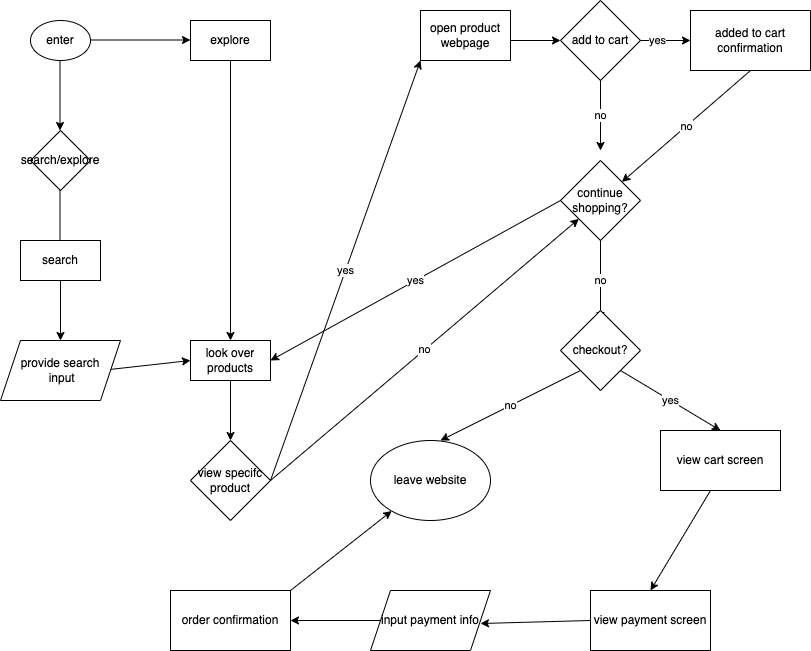

The diagram above was exported from draw.io. Its source (the exported page's mxGraphModel, read from the mxfile embedded in the PNG):
<mxGraphModel dx="998" dy="628" grid="1" gridSize="10" guides="1" tooltips="1" connect="1" arrows="1" fold="1" page="1" pageScale="1" pageWidth="850" pageHeight="1100" math="0" shadow="0">
  <root>
    <mxCell id="0" />
    <mxCell id="1" parent="0" />
    <mxCell id="22" value="enter" style="ellipse;whiteSpace=wrap;html=1;" vertex="1" parent="1">
      <mxGeometry x="50" y="100" width="60" height="40" as="geometry" />
    </mxCell>
    <mxCell id="23" value="" style="endArrow=classic;html=1;" edge="1" parent="1">
      <mxGeometry width="50" height="50" relative="1" as="geometry">
        <mxPoint x="79.5" y="140" as="sourcePoint" />
        <mxPoint x="79.5" y="210" as="targetPoint" />
      </mxGeometry>
    </mxCell>
    <mxCell id="24" value="search/explore" style="rhombus;whiteSpace=wrap;html=1;" vertex="1" parent="1">
      <mxGeometry x="50" y="210" width="60" height="60" as="geometry" />
    </mxCell>
    <mxCell id="25" value="" style="endArrow=classic;html=1;" edge="1" parent="1">
      <mxGeometry width="50" height="50" relative="1" as="geometry">
        <mxPoint x="79.5" y="270" as="sourcePoint" />
        <mxPoint x="79.5" y="330" as="targetPoint" />
      </mxGeometry>
    </mxCell>
    <mxCell id="26" value="search" style="rounded=0;whiteSpace=wrap;html=1;" vertex="1" parent="1">
      <mxGeometry x="40" y="320" width="80" height="40" as="geometry" />
    </mxCell>
    <mxCell id="27" value="" style="endArrow=classic;html=1;" edge="1" parent="1">
      <mxGeometry width="50" height="50" relative="1" as="geometry">
        <mxPoint x="110" y="119.5" as="sourcePoint" />
        <mxPoint x="210" y="119.5" as="targetPoint" />
      </mxGeometry>
    </mxCell>
    <mxCell id="28" value="explore" style="rounded=0;whiteSpace=wrap;html=1;" vertex="1" parent="1">
      <mxGeometry x="210" y="100" width="80" height="40" as="geometry" />
    </mxCell>
    <mxCell id="30" value="provde search input" style="rounded=0;whiteSpace=wrap;html=1;" vertex="1" parent="1">
      <mxGeometry x="40" y="420" width="80" height="40" as="geometry" />
    </mxCell>
    <mxCell id="32" value="look over products" style="rounded=0;whiteSpace=wrap;html=1;" vertex="1" parent="1">
      <mxGeometry x="210" y="420" width="80" height="40" as="geometry" />
    </mxCell>
    <mxCell id="36" value="" style="endArrow=classic;html=1;" edge="1" parent="1" target="30">
      <mxGeometry width="50" height="50" relative="1" as="geometry">
        <mxPoint x="80" y="360" as="sourcePoint" />
        <mxPoint x="130" y="310" as="targetPoint" />
      </mxGeometry>
    </mxCell>
    <mxCell id="37" value="" style="endArrow=classic;html=1;entryX=0;entryY=0.5;entryDx=0;entryDy=0;" edge="1" parent="1" target="32">
      <mxGeometry width="50" height="50" relative="1" as="geometry">
        <mxPoint x="120" y="450" as="sourcePoint" />
        <mxPoint x="170" y="400" as="targetPoint" />
      </mxGeometry>
    </mxCell>
    <mxCell id="38" value="" style="endArrow=classic;html=1;entryX=0.5;entryY=0;entryDx=0;entryDy=0;" edge="1" parent="1" target="32">
      <mxGeometry width="50" height="50" relative="1" as="geometry">
        <mxPoint x="250" y="140" as="sourcePoint" />
        <mxPoint x="300" y="90" as="targetPoint" />
      </mxGeometry>
    </mxCell>
    <mxCell id="39" value="" style="endArrow=classic;html=1;" edge="1" parent="1">
      <mxGeometry width="50" height="50" relative="1" as="geometry">
        <mxPoint x="250" y="460" as="sourcePoint" />
        <mxPoint x="250" y="520" as="targetPoint" />
      </mxGeometry>
    </mxCell>
    <mxCell id="40" value="view specifc product" style="rhombus;whiteSpace=wrap;html=1;" vertex="1" parent="1">
      <mxGeometry x="210" y="520" width="80" height="80" as="geometry" />
    </mxCell>
    <mxCell id="41" value="yes" style="endArrow=classic;html=1;entryX=0;entryY=1;entryDx=0;entryDy=0;" edge="1" parent="1" target="42">
      <mxGeometry width="50" height="50" relative="1" as="geometry">
        <mxPoint x="290" y="560" as="sourcePoint" />
        <mxPoint x="450" y="150" as="targetPoint" />
      </mxGeometry>
    </mxCell>
    <mxCell id="42" value="open product webpage" style="rounded=0;whiteSpace=wrap;html=1;" vertex="1" parent="1">
      <mxGeometry x="440" y="90" width="90" height="50" as="geometry" />
    </mxCell>
    <mxCell id="44" value="" style="endArrow=classic;html=1;" edge="1" parent="1">
      <mxGeometry width="50" height="50" relative="1" as="geometry">
        <mxPoint x="530" y="120" as="sourcePoint" />
        <mxPoint x="580" y="120" as="targetPoint" />
      </mxGeometry>
    </mxCell>
    <mxCell id="45" value="add to cart" style="rhombus;whiteSpace=wrap;html=1;" vertex="1" parent="1">
      <mxGeometry x="580" y="80" width="80" height="80" as="geometry" />
    </mxCell>
    <mxCell id="46" value="" style="endArrow=classic;html=1;" edge="1" parent="1">
      <mxGeometry width="50" height="50" relative="1" as="geometry">
        <mxPoint x="660" y="120" as="sourcePoint" />
        <mxPoint x="710" y="120" as="targetPoint" />
      </mxGeometry>
    </mxCell>
    <mxCell id="48" value="yes" style="edgeLabel;html=1;align=center;verticalAlign=middle;resizable=0;points=[];" vertex="1" connectable="0" parent="46">
      <mxGeometry x="-0.3519" y="1" relative="1" as="geometry">
        <mxPoint as="offset" />
      </mxGeometry>
    </mxCell>
    <mxCell id="47" value="added to cart confirmation" style="rounded=0;whiteSpace=wrap;html=1;" vertex="1" parent="1">
      <mxGeometry x="710" y="90" width="120" height="60" as="geometry" />
    </mxCell>
    <mxCell id="49" value="continue shopping?" style="rhombus;whiteSpace=wrap;html=1;" vertex="1" parent="1">
      <mxGeometry x="580" y="240" width="80" height="80" as="geometry" />
    </mxCell>
    <mxCell id="50" value="no" style="endArrow=classic;html=1;" edge="1" parent="1">
      <mxGeometry width="50" height="50" relative="1" as="geometry">
        <mxPoint x="620" y="160" as="sourcePoint" />
        <mxPoint x="620" y="230" as="targetPoint" />
      </mxGeometry>
    </mxCell>
    <mxCell id="51" value="no" style="endArrow=classic;html=1;" edge="1" parent="1" target="49">
      <mxGeometry width="50" height="50" relative="1" as="geometry">
        <mxPoint x="770" y="150" as="sourcePoint" />
        <mxPoint x="820" y="100" as="targetPoint" />
      </mxGeometry>
    </mxCell>
    <mxCell id="52" value="no" style="endArrow=classic;html=1;" edge="1" parent="1" target="49">
      <mxGeometry width="50" height="50" relative="1" as="geometry">
        <mxPoint x="290" y="560" as="sourcePoint" />
        <mxPoint x="340" y="510" as="targetPoint" />
      </mxGeometry>
    </mxCell>
    <mxCell id="53" value="yes" style="endArrow=classic;html=1;entryX=1;entryY=0.5;entryDx=0;entryDy=0;" edge="1" parent="1" target="32">
      <mxGeometry width="50" height="50" relative="1" as="geometry">
        <mxPoint x="580" y="280" as="sourcePoint" />
        <mxPoint x="630" y="230" as="targetPoint" />
      </mxGeometry>
    </mxCell>
    <mxCell id="54" value="no" style="endArrow=classic;html=1;" edge="1" parent="1">
      <mxGeometry width="50" height="50" relative="1" as="geometry">
        <mxPoint x="620" y="320" as="sourcePoint" />
        <mxPoint x="620" y="400" as="targetPoint" />
      </mxGeometry>
    </mxCell>
    <mxCell id="56" value="checkout?" style="rhombus;whiteSpace=wrap;html=1;" vertex="1" parent="1">
      <mxGeometry x="580" y="390" width="80" height="80" as="geometry" />
    </mxCell>
    <mxCell id="57" value="no" style="endArrow=classic;html=1;" edge="1" parent="1">
      <mxGeometry width="50" height="50" relative="1" as="geometry">
        <mxPoint x="600" y="450" as="sourcePoint" />
        <mxPoint x="460" y="520" as="targetPoint" />
      </mxGeometry>
    </mxCell>
    <mxCell id="58" value="leave website" style="ellipse;whiteSpace=wrap;html=1;" vertex="1" parent="1">
      <mxGeometry x="390" y="520" width="120" height="80" as="geometry" />
    </mxCell>
    <mxCell id="59" value="yes" style="endArrow=classic;html=1;" edge="1" parent="1">
      <mxGeometry width="50" height="50" relative="1" as="geometry">
        <mxPoint x="640" y="450" as="sourcePoint" />
        <mxPoint x="740" y="510" as="targetPoint" />
      </mxGeometry>
    </mxCell>
    <mxCell id="60" value="view cart screen" style="rounded=0;whiteSpace=wrap;html=1;" vertex="1" parent="1">
      <mxGeometry x="680" y="510" width="120" height="60" as="geometry" />
    </mxCell>
    <mxCell id="61" value="view payment screen" style="rounded=0;whiteSpace=wrap;html=1;" vertex="1" parent="1">
      <mxGeometry x="610" y="670" width="120" height="60" as="geometry" />
    </mxCell>
    <mxCell id="62" value="" style="endArrow=classic;html=1;entryX=0.5;entryY=0;entryDx=0;entryDy=0;" edge="1" parent="1" target="61">
      <mxGeometry width="50" height="50" relative="1" as="geometry">
        <mxPoint x="730" y="570" as="sourcePoint" />
        <mxPoint x="680" y="660" as="targetPoint" />
      </mxGeometry>
    </mxCell>
    <mxCell id="64" value="" style="endArrow=classic;html=1;" edge="1" parent="1">
      <mxGeometry width="50" height="50" relative="1" as="geometry">
        <mxPoint x="610" y="700" as="sourcePoint" />
        <mxPoint x="500" y="703" as="targetPoint" />
      </mxGeometry>
    </mxCell>
    <mxCell id="65" value="provide search&lt;br&gt;&amp;nbsp;input" style="shape=parallelogram;perimeter=parallelogramPerimeter;whiteSpace=wrap;html=1;fixedSize=1;" vertex="1" parent="1">
      <mxGeometry x="20" y="420" width="120" height="60" as="geometry" />
    </mxCell>
    <mxCell id="66" value="input payment info" style="shape=parallelogram;perimeter=parallelogramPerimeter;whiteSpace=wrap;html=1;fixedSize=1;" vertex="1" parent="1">
      <mxGeometry x="390" y="670" width="120" height="60" as="geometry" />
    </mxCell>
    <mxCell id="67" value="order confirmation" style="rounded=0;whiteSpace=wrap;html=1;" vertex="1" parent="1">
      <mxGeometry x="190" y="670" width="120" height="60" as="geometry" />
    </mxCell>
    <mxCell id="68" value="" style="endArrow=classic;html=1;entryX=1;entryY=0.5;entryDx=0;entryDy=0;" edge="1" parent="1" target="67">
      <mxGeometry width="50" height="50" relative="1" as="geometry">
        <mxPoint x="400" y="700" as="sourcePoint" />
        <mxPoint x="450" y="650" as="targetPoint" />
      </mxGeometry>
    </mxCell>
    <mxCell id="69" value="" style="endArrow=classic;html=1;" edge="1" parent="1" target="58">
      <mxGeometry width="50" height="50" relative="1" as="geometry">
        <mxPoint x="310" y="670" as="sourcePoint" />
        <mxPoint x="360" y="620" as="targetPoint" />
      </mxGeometry>
    </mxCell>
  </root>
</mxGraphModel>